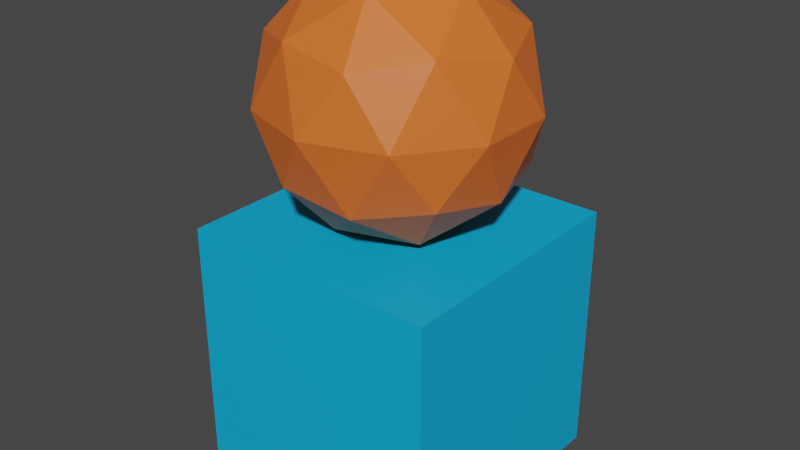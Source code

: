 # Source: test_flipped.blend  (saved by Blender 3.5.10; exported with 4.5.12 LTS)
import bpy
from mathutils import Matrix  # noqa: F401  (used for matrix-valued properties, if any)

bpy.ops.wm.read_factory_settings(use_empty=True)
scene = bpy.context.scene
scene.name = 'Scene'

# ---- collections
col_collection = bpy.data.collections.new('Collection'); scene.collection.children.link(col_collection)

# ---- materials (node trees are filled in below, after node groups)
mat_material_002 = bpy.data.materials.new('Material.002')
mat_material_002.use_transparent_shadow = False
mat_material_003 = bpy.data.materials.new('Material.003')
mat_material_003.use_transparent_shadow = False

# ---- material node trees
mat_material_002.use_nodes = True; mat_material_002.node_tree.nodes.clear()
_N = mat_material_002.node_tree.nodes; _L = mat_material_002.node_tree.links
n0 = _N.new('ShaderNodeBsdfPrincipled'); n0.name = 'Principled BSDF'; n0.location = (10, 300)
n0.distribution = 'GGX'
n0.subsurface_method = 'RANDOM_WALK_SKIN'
n0.inputs[0].default_value = (0.001856, 0.4263, 0.8, 1.0)
n0.inputs[3].default_value = 1.45
n0.inputs[27].default_value = (0.0, 0.0, 0.0, 1.0)
n0.inputs[28].default_value = 1.0
n1 = _N.new('ShaderNodeOutputMaterial'); n1.name = 'Material Output'; n1.location = (300, 300)
_L.new(n0.outputs[0], n1.inputs[0])
n1.is_active_output = True
mat_material_003.use_nodes = True; mat_material_003.node_tree.nodes.clear()
_N = mat_material_003.node_tree.nodes; _L = mat_material_003.node_tree.links
n0 = _N.new('ShaderNodeBsdfPrincipled'); n0.name = 'Principled BSDF'; n0.location = (10, 300)
n0.distribution = 'GGX'
n0.subsurface_method = 'RANDOM_WALK_SKIN'
n0.inputs[0].default_value = (0.8, 0.1575, 0.02547, 1.0)
n0.inputs[3].default_value = 1.45
n0.inputs[27].default_value = (0.0, 0.0, 0.0, 1.0)
n0.inputs[28].default_value = 1.0
n1 = _N.new('ShaderNodeOutputMaterial'); n1.name = 'Material Output'; n1.location = (300, 300)
_L.new(n0.outputs[0], n1.inputs[0])
n1.is_active_output = True

# ---- world
world_world = bpy.data.worlds.new('World'); scene.world = world_world
world_world.use_nodes = True; world_world.node_tree.nodes.clear()
_N = world_world.node_tree.nodes; _L = world_world.node_tree.links
n0 = _N.new('ShaderNodeOutputWorld'); n0.name = 'World Output'; n0.location = (300, 300)
n1 = _N.new('ShaderNodeBackground'); n1.name = 'Background'; n1.location = (10, 300)
n1.inputs[0].default_value = (0.05088, 0.05088, 0.05088, 1.0)
_L.new(n1.outputs[0], n0.inputs[0])
n0.is_active_output = True
world_world.color = (0.05088, 0.05088, 0.05088)
world_world.use_sun_shadow = False
world_world.sun_shadow_jitter_overblur = 0.0

# ---- meshes
me_cube = bpy.data.meshes.new('Cube')
me_cube.from_pydata([(-1.0, -1.0, -1.0), (-1.0, -1.0, 1.0), (-1.0, 1.0, -1.0), (-1.0, 1.0, 1.0), (1.0, -1.0, -1.0), (1.0, -1.0, 1.0), (1.0, 1.0, -1.0), (1.0, 1.0, 1.0)], [], [(0, 2, 3, 1), (2, 3, 7, 6), (6, 4, 5, 7), (4, 5, 1, 0), (2, 0, 4, 6), (7, 5, 1, 3)])
_uv = me_cube.uv_layers.new(name='UVMap')
_uv.uv.foreach_set('vector', [0.375, 0.0, 0.375, 0.25, 0.625, 0.25, 0.625, 0.0, 0.375, 0.25, 0.625, 0.25, 0.625, 0.5, 0.375, 0.5, 0.375, 0.5, 0.375, 0.75, 0.625, 0.75, 0.625, 0.5, 0.375, 0.75, 0.625, 0.75, 0.625, 1.0, 0.375, 1.0, 0.125, 0.5, 0.125, 0.75, 0.375, 0.75, 0.375, 0.5, 0.625, 0.5, 0.625, 0.75, 0.875, 0.75, 0.875, 0.5])
me_cube.materials.append(mat_material_002)
me_cube.update()
me_icosphere = bpy.data.meshes.new('Icosphere')
me_icosphere.from_pydata([(0.0, 0.0, -1.0), (0.7236, -0.5257, -0.4472), (-0.2764, -0.8506, -0.4472), (-0.8944, 0.0, -0.4472), (-0.2764, 0.8506, -0.4472), (0.7236, 0.5257, -0.4472), (0.2764, -0.8506, 0.4472), (-0.7236, -0.5257, 0.4472), (-0.7236, 0.5257, 0.4472), (0.2764, 0.8506, 0.4472), (0.8944, 0.0, 0.4472), (0.0, 0.0, 1.0), (-0.1625, -0.5, -0.8507), (0.4253, -0.309, -0.8507), (0.2629, -0.809, -0.5257), (0.8506, 0.0, -0.5257), (0.4253, 0.309, -0.8507), (-0.5257, 0.0, -0.8507), (-0.6882, -0.5, -0.5257), (-0.1625, 0.5, -0.8507), (-0.6882, 0.5, -0.5257), (0.2629, 0.809, -0.5257), (0.9511, -0.309, 0.0), (0.9511, 0.309, 0.0), (0.0, -1.0, 0.0), (0.5878, -0.809, 0.0), (-0.9511, -0.309, 0.0), (-0.5878, -0.809, 0.0), (-0.5878, 0.809, 0.0), (-0.9511, 0.309, 0.0), (0.5878, 0.809, 0.0), (0.0, 1.0, 0.0), (0.6882, -0.5, 0.5257), (-0.2629, -0.809, 0.5257), (-0.8506, 0.0, 0.5257), (-0.2629, 0.809, 0.5257), (0.6882, 0.5, 0.5257), (0.1625, -0.5, 0.8507), (0.5257, 0.0, 0.8507), (-0.4253, -0.309, 0.8507), (-0.4253, 0.309, 0.8507), (0.1625, 0.5, 0.8507)], [], [(0, 13, 12), (1, 13, 15), (0, 12, 17), (0, 17, 19), (0, 19, 16), (1, 15, 22), (2, 14, 24), (3, 18, 26), (4, 20, 28), (5, 21, 30), (1, 22, 25), (2, 24, 27), (3, 26, 29), (4, 28, 31), (5, 30, 23), (6, 32, 37), (7, 33, 39), (8, 34, 40), (9, 35, 41), (10, 36, 38), (38, 41, 11), (38, 36, 41), (36, 9, 41), (41, 40, 11), (41, 35, 40), (35, 8, 40), (40, 39, 11), (40, 34, 39), (34, 7, 39), (39, 37, 11), (39, 33, 37), (33, 6, 37), (37, 38, 11), (37, 32, 38), (32, 10, 38), (23, 36, 10), (23, 30, 36), (30, 9, 36), (31, 35, 9), (31, 28, 35), (28, 8, 35), (29, 34, 8), (29, 26, 34), (26, 7, 34), (27, 33, 7), (27, 24, 33), (24, 6, 33), (25, 32, 6), (25, 22, 32), (22, 10, 32), (30, 31, 9), (30, 21, 31), (21, 4, 31), (28, 29, 8), (28, 20, 29), (20, 3, 29), (26, 27, 7), (26, 18, 27), (18, 2, 27), (24, 25, 6), (24, 14, 25), (14, 1, 25), (22, 23, 10), (22, 15, 23), (15, 5, 23), (16, 21, 5), (16, 19, 21), (19, 4, 21), (19, 20, 4), (19, 17, 20), (17, 3, 20), (17, 18, 3), (17, 12, 18), (12, 2, 18), (15, 16, 5), (15, 13, 16), (13, 0, 16), (12, 14, 2), (12, 13, 14), (13, 1, 14)])
_uv = me_icosphere.uv_layers.new(name='UVMap')
_uv.uv.foreach_set('vector', [0.1818, 0.0, 0.2273, 0.07873, 0.1364, 0.07873, 0.2727, 0.1575, 0.3182, 0.07873, 0.3636, 0.1575, 0.9091, 0.0, 0.9545, 0.07873, 0.8636, 0.07873, 0.7273, 0.0, 0.7727, 0.07873, 0.6818, 0.07873, 0.5455, 0.0, 0.5909, 0.07873, 0.5, 0.07873, 0.2727, 0.1575, 0.3636, 0.1575, 0.3182, 0.2362, 0.09091, 0.1575, 0.1818, 0.1575, 0.1364, 0.2362, 0.8182, 0.1575, 0.9091, 0.1575, 0.8636, 0.2362, 0.6364, 0.1575, 0.7273, 0.1575, 0.6818, 0.2362, 0.4545, 0.1575, 0.5455, 0.1575, 0.5, 0.2362, 0.2727, 0.1575, 0.3182, 0.2362, 0.2273, 0.2362, 0.09091, 0.1575, 0.1364, 0.2362, 0.04546, 0.2362, 0.8182, 0.1575, 0.8636, 0.2362, 0.7727, 0.2362, 0.6364, 0.1575, 0.6818, 0.2362, 0.5909, 0.2362, 0.4545, 0.1575, 0.5, 0.2362, 0.4091, 0.2362, 0.1818, 0.3149, 0.2727, 0.3149, 0.2273, 0.3937, 0.0, 0.3149, 0.09091, 0.3149, 0.04546, 0.3937, 0.7273, 0.3149, 0.8182, 0.3149, 0.7727, 0.3937, 0.5455, 0.3149, 0.6364, 0.3149, 0.5909, 0.3937, 0.3636, 0.3149, 0.4545, 0.3149, 0.4091, 0.3937, 0.4091, 0.3937, 0.5, 0.3937, 0.4545, 0.4724, 0.4091, 0.3937, 0.4545, 0.3149, 0.5, 0.3937, 0.4545, 0.3149, 0.5455, 0.3149, 0.5, 0.3937, 0.5909, 0.3937, 0.6818, 0.3937, 0.6364, 0.4724, 0.5909, 0.3937, 0.6364, 0.3149, 0.6818, 0.3937, 0.6364, 0.3149, 0.7273, 0.3149, 0.6818, 0.3937, 0.7727, 0.3937, 0.8636, 0.3937, 0.8182, 0.4724, 0.7727, 0.3937, 0.8182, 0.3149, 0.8636, 0.3937, 0.8182, 0.3149, 0.9091, 0.3149, 0.8636, 0.3937, 0.04546, 0.3937, 0.1364, 0.3937, 0.09091, 0.4724, 0.04546, 0.3937, 0.09091, 0.3149, 0.1364, 0.3937, 0.09091, 0.3149, 0.1818, 0.3149, 0.1364, 0.3937, 0.2273, 0.3937, 0.3182, 0.3937, 0.2727, 0.4724, 0.2273, 0.3937, 0.2727, 0.3149, 0.3182, 0.3937, 0.2727, 0.3149, 0.3636, 0.3149, 0.3182, 0.3937, 0.4091, 0.2362, 0.4545, 0.3149, 0.3636, 0.3149, 0.4091, 0.2362, 0.5, 0.2362, 0.4545, 0.3149, 0.5, 0.2362, 0.5455, 0.3149, 0.4545, 0.3149, 0.5909, 0.2362, 0.6364, 0.3149, 0.5455, 0.3149, 0.5909, 0.2362, 0.6818, 0.2362, 0.6364, 0.3149, 0.6818, 0.2362, 0.7273, 0.3149, 0.6364, 0.3149, 0.7727, 0.2362, 0.8182, 0.3149, 0.7273, 0.3149, 0.7727, 0.2362, 0.8636, 0.2362, 0.8182, 0.3149, 0.8636, 0.2362, 0.9091, 0.3149, 0.8182, 0.3149, 0.04546, 0.2362, 0.09091, 0.3149, 0.0, 0.3149, 0.04546, 0.2362, 0.1364, 0.2362, 0.09091, 0.3149, 0.1364, 0.2362, 0.1818, 0.3149, 0.09091, 0.3149, 0.2273, 0.2362, 0.2727, 0.3149, 0.1818, 0.3149, 0.2273, 0.2362, 0.3182, 0.2362, 0.2727, 0.3149, 0.3182, 0.2362, 0.3636, 0.3149, 0.2727, 0.3149, 0.5, 0.2362, 0.5909, 0.2362, 0.5455, 0.3149, 0.5, 0.2362, 0.5455, 0.1575, 0.5909, 0.2362, 0.5455, 0.1575, 0.6364, 0.1575, 0.5909, 0.2362, 0.6818, 0.2362, 0.7727, 0.2362, 0.7273, 0.3149, 0.6818, 0.2362, 0.7273, 0.1575, 0.7727, 0.2362, 0.7273, 0.1575, 0.8182, 0.1575, 0.7727, 0.2362, 0.8636, 0.2362, 0.9545, 0.2362, 0.9091, 0.3149, 0.8636, 0.2362, 0.9091, 0.1575, 0.9545, 0.2362, 0.9091, 0.1575, 1.0, 0.1575, 0.9545, 0.2362, 0.1364, 0.2362, 0.2273, 0.2362, 0.1818, 0.3149, 0.1364, 0.2362, 0.1818, 0.1575, 0.2273, 0.2362, 0.1818, 0.1575, 0.2727, 0.1575, 0.2273, 0.2362, 0.3182, 0.2362, 0.4091, 0.2362, 0.3636, 0.3149, 0.3182, 0.2362, 0.3636, 0.1575, 0.4091, 0.2362, 0.3636, 0.1575, 0.4545, 0.1575, 0.4091, 0.2362, 0.5, 0.07873, 0.5455, 0.1575, 0.4545, 0.1575, 0.5, 0.07873, 0.5909, 0.07873, 0.5455, 0.1575, 0.5909, 0.07873, 0.6364, 0.1575, 0.5455, 0.1575, 0.6818, 0.07873, 0.7273, 0.1575, 0.6364, 0.1575, 0.6818, 0.07873, 0.7727, 0.07873, 0.7273, 0.1575, 0.7727, 0.07873, 0.8182, 0.1575, 0.7273, 0.1575, 0.8636, 0.07873, 0.9091, 0.1575, 0.8182, 0.1575, 0.8636, 0.07873, 0.9545, 0.07873, 0.9091, 0.1575, 0.9545, 0.07873, 1.0, 0.1575, 0.9091, 0.1575, 0.3636, 0.1575, 0.4091, 0.07873, 0.4545, 0.1575, 0.3636, 0.1575, 0.3182, 0.07873, 0.4091, 0.07873, 0.3182, 0.07873, 0.3636, 0.0, 0.4091, 0.07873, 0.1364, 0.07873, 0.1818, 0.1575, 0.09091, 0.1575, 0.1364, 0.07873, 0.2273, 0.07873, 0.1818, 0.1575, 0.2273, 0.07873, 0.2727, 0.1575, 0.1818, 0.1575])
me_icosphere.materials.append(mat_material_003)
me_icosphere.update()

# ---- objects
ob_cube = bpy.data.objects.new('Cube', me_cube)
ob_icosphere = bpy.data.objects.new('Icosphere', me_icosphere)

# ---- transforms, parenting, visibility, modifiers, constraints
ob_cube.location = (0.0, 0.0, 0.0)
ob_icosphere.location = (0.0, 0.0, 1.926)

# ---- collection membership
col_collection.objects.link(ob_cube)
col_collection.objects.link(ob_icosphere)

# ---- scene / render settings (as saved in the file)
scene.frame_start = 1; scene.frame_end = 250; scene.frame_set(1)
scene.render.engine = 'BLENDER_EEVEE_NEXT'
scene.cycles.sampling_pattern = 'TABULATED_SOBOL'
scene.view_settings.view_transform = 'Filmic'
bpy.context.view_layer.update()

# ---- added for rendering (the .blend has no active camera and no usable light): camera, sun
cam_auto = bpy.data.cameras.new('AutoCamera')
cam_auto.lens = 50.0
cam_auto.sensor_width = 36.0
cam_auto.clip_end = 1000.0
ob_auto_camera = bpy.data.objects.new('AutoCamera', cam_auto)
scene.collection.objects.link(ob_auto_camera)
ob_auto_camera.location = (4.47712, -5.37254, 4.54482)
ob_auto_camera.rotation_euler = (1.09748, -7.21219e-08, 0.694738)
scene.camera = ob_auto_camera
light_auto_sun = bpy.data.lights.new('AutoSun', 'SUN')
light_auto_sun.energy = 3.0
light_auto_sun.angle = 0.0523599
ob_auto_sun = bpy.data.objects.new('AutoSun', light_auto_sun)
scene.collection.objects.link(ob_auto_sun)
ob_auto_sun.rotation_euler = (0.872665, 0.174533, 0.523599)
bpy.context.view_layer.update()
